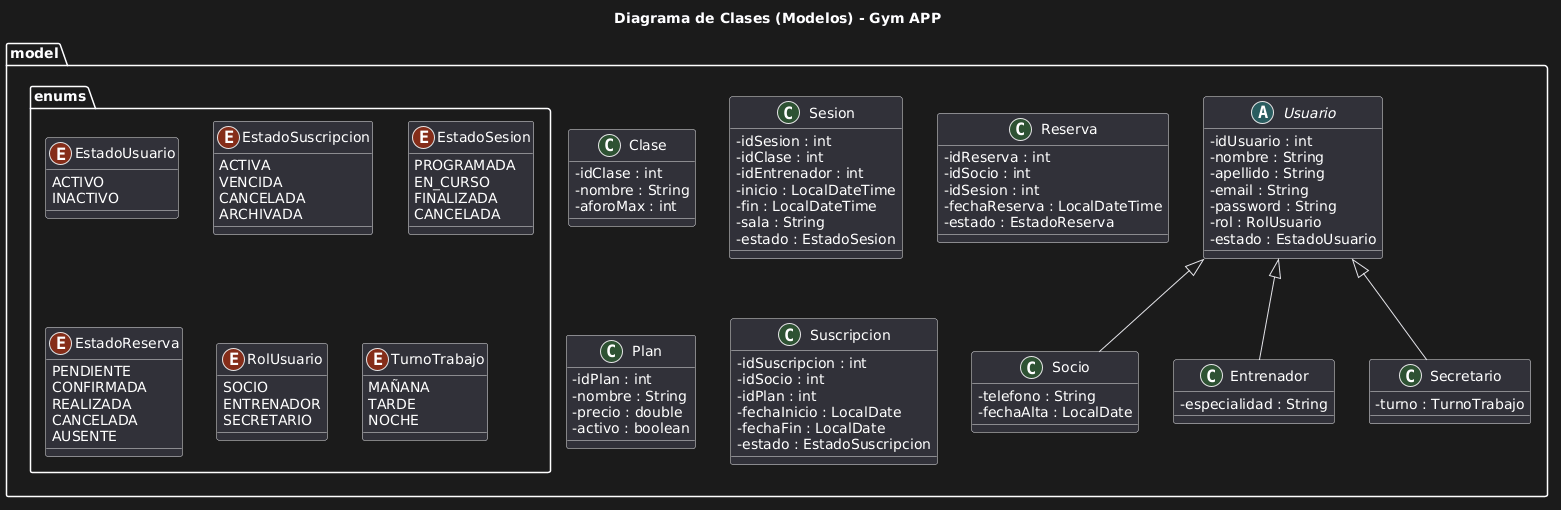

The diagram above was rendered by PlantUML. Its source (embedded in the PNG):
@startuml
title Diagrama de Clases (Modelos) - Gym APP

skinparam classAttributeIconSize 0

package "model.enums" {
    enum EstadoUsuario {
        ACTIVO
        INACTIVO
    }
    enum EstadoSuscripcion {
        ACTIVA
        VENCIDA
        CANCELADA
        ARCHIVADA
    }
    enum EstadoSesion {
        PROGRAMADA
        EN_CURSO
        FINALIZADA
        CANCELADA
    }
    enum EstadoReserva {
        PENDIENTE
        CONFIRMADA
        REALIZADA
        CANCELADA
        AUSENTE
    }
    enum RolUsuario {
        SOCIO
        ENTRENADOR
        SECRETARIO
    }
    enum TurnoTrabajo {
        MAÑANA
        TARDE
        NOCHE
    }
}

package "model" {
    
    abstract class Usuario {
        - idUsuario : int
        - nombre : String
        - apellido : String
        - email : String
        - password : String
        - rol : RolUsuario
        - estado : EstadoUsuario
    }

    class Socio extends Usuario {
        - telefono : String
        - fechaAlta : LocalDate
    }

    class Entrenador extends Usuario {
        - especialidad : String
    }

    class Secretario extends Usuario {
        - turno : TurnoTrabajo
    }

    class Clase {
        - idClase : int
        - nombre : String
        - aforoMax : int
    }

    class Sesion {
        - idSesion : int
        - idClase : int
        - idEntrenador : int
        - inicio : LocalDateTime
        - fin : LocalDateTime
        - sala : String
        - estado : EstadoSesion
    }

    class Reserva {
        - idReserva : int
        - idSocio : int
        - idSesion : int
        - fechaReserva : LocalDateTime
        - estado : EstadoReserva
    }

    class Plan {
        - idPlan : int
        - nombre : String
        - precio : double
        - activo : boolean
    }

    class Suscripcion {
        - idSuscripcion : int
        - idSocio : int
        - idPlan : int
        - fechaInicio : LocalDate
        - fechaFin : LocalDate
        - estado : EstadoSuscripcion
    }
}
@enduml